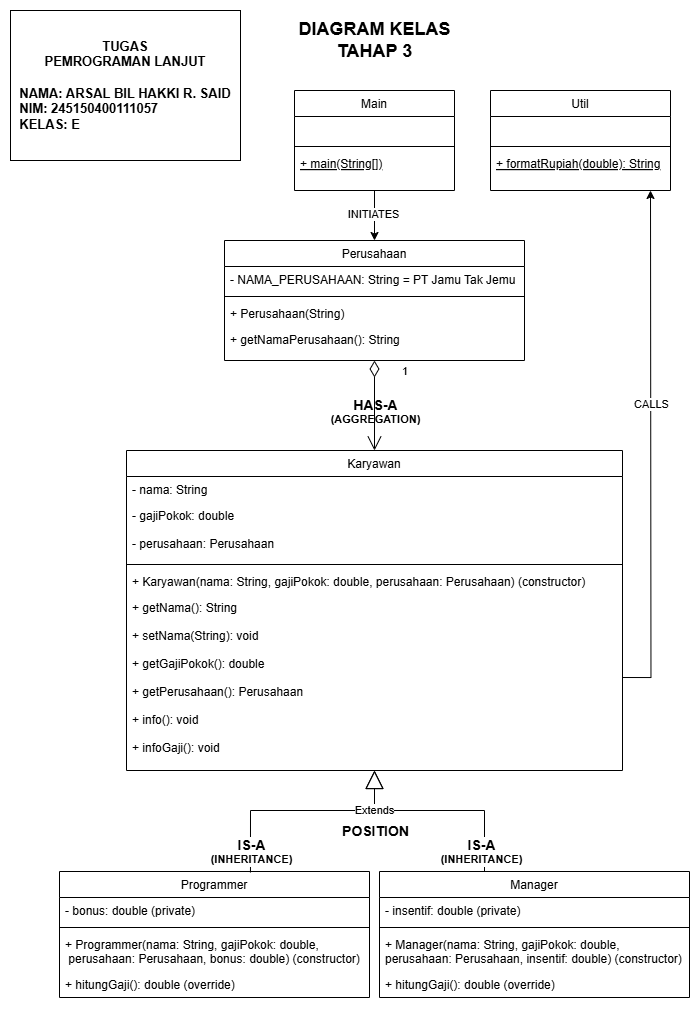

The diagram above was exported from draw.io. Its source (the exported page's mxGraphModel, read from the mxfile embedded in the PNG):
<mxGraphModel dx="1179" dy="484" grid="1" gridSize="10" guides="1" tooltips="1" connect="1" arrows="1" fold="1" page="1" pageScale="1" pageWidth="827" pageHeight="1169" math="0" shadow="0">
  <root>
    <mxCell id="0" />
    <mxCell id="1" parent="0" />
    <mxCell id="eSpl_FBNwF9SAV14hbs6-53" style="edgeStyle=orthogonalEdgeStyle;rounded=0;orthogonalLoop=1;jettySize=auto;html=1;exitX=0.5;exitY=1;exitDx=0;exitDy=0;entryX=0.5;entryY=0;entryDx=0;entryDy=0;" edge="1" parent="1" source="eSpl_FBNwF9SAV14hbs6-3" target="eSpl_FBNwF9SAV14hbs6-15">
      <mxGeometry relative="1" as="geometry" />
    </mxCell>
    <mxCell id="eSpl_FBNwF9SAV14hbs6-55" value="INITIATES" style="edgeLabel;html=1;align=center;verticalAlign=middle;resizable=0;points=[];" vertex="1" connectable="0" parent="eSpl_FBNwF9SAV14hbs6-53">
      <mxGeometry x="-0.0863" y="-2" relative="1" as="geometry">
        <mxPoint as="offset" />
      </mxGeometry>
    </mxCell>
    <mxCell id="eSpl_FBNwF9SAV14hbs6-3" value="Main" style="swimlane;fontStyle=0;align=center;verticalAlign=top;childLayout=stackLayout;horizontal=1;startSize=26;horizontalStack=0;resizeParent=1;resizeLast=0;collapsible=1;marginBottom=0;rounded=0;shadow=0;strokeWidth=1;" vertex="1" parent="1">
      <mxGeometry x="334" y="130" width="160" height="100" as="geometry">
        <mxRectangle x="230" y="140" width="160" height="26" as="alternateBounds" />
      </mxGeometry>
    </mxCell>
    <mxCell id="eSpl_FBNwF9SAV14hbs6-4" value=" " style="text;align=left;verticalAlign=top;spacingLeft=4;spacingRight=4;overflow=hidden;rotatable=0;points=[[0,0.5],[1,0.5]];portConstraint=eastwest;" vertex="1" parent="eSpl_FBNwF9SAV14hbs6-3">
      <mxGeometry y="26" width="160" height="26" as="geometry" />
    </mxCell>
    <mxCell id="eSpl_FBNwF9SAV14hbs6-5" value="" style="line;html=1;strokeWidth=1;align=left;verticalAlign=middle;spacingTop=-1;spacingLeft=3;spacingRight=3;rotatable=0;labelPosition=right;points=[];portConstraint=eastwest;" vertex="1" parent="eSpl_FBNwF9SAV14hbs6-3">
      <mxGeometry y="52" width="160" height="8" as="geometry" />
    </mxCell>
    <mxCell id="eSpl_FBNwF9SAV14hbs6-6" value="+ main(String[])" style="text;align=left;verticalAlign=top;spacingLeft=4;spacingRight=4;overflow=hidden;rotatable=0;points=[[0,0.5],[1,0.5]];portConstraint=eastwest;fontStyle=4" vertex="1" parent="eSpl_FBNwF9SAV14hbs6-3">
      <mxGeometry y="60" width="160" height="26" as="geometry" />
    </mxCell>
    <mxCell id="eSpl_FBNwF9SAV14hbs6-7" value="Karyawan" style="swimlane;fontStyle=0;align=center;verticalAlign=top;childLayout=stackLayout;horizontal=1;startSize=26;horizontalStack=0;resizeParent=1;resizeLast=0;collapsible=1;marginBottom=0;rounded=0;shadow=0;strokeWidth=1;" vertex="1" parent="1">
      <mxGeometry x="166" y="490" width="496" height="320" as="geometry">
        <mxRectangle x="130" y="380" width="160" height="26" as="alternateBounds" />
      </mxGeometry>
    </mxCell>
    <mxCell id="eSpl_FBNwF9SAV14hbs6-8" value="- nama: String" style="text;align=left;verticalAlign=top;spacingLeft=4;spacingRight=4;overflow=hidden;rotatable=0;points=[[0,0.5],[1,0.5]];portConstraint=eastwest;" vertex="1" parent="eSpl_FBNwF9SAV14hbs6-7">
      <mxGeometry y="26" width="496" height="26" as="geometry" />
    </mxCell>
    <mxCell id="eSpl_FBNwF9SAV14hbs6-9" value="- gajiPokok: double&#10;&#10;- perusahaan: Perusahaan" style="text;align=left;verticalAlign=top;spacingLeft=4;spacingRight=4;overflow=hidden;rotatable=0;points=[[0,0.5],[1,0.5]];portConstraint=eastwest;rounded=0;shadow=0;html=0;" vertex="1" parent="eSpl_FBNwF9SAV14hbs6-7">
      <mxGeometry y="52" width="496" height="58" as="geometry" />
    </mxCell>
    <mxCell id="eSpl_FBNwF9SAV14hbs6-10" value="" style="line;html=1;strokeWidth=1;align=left;verticalAlign=middle;spacingTop=-1;spacingLeft=3;spacingRight=3;rotatable=0;labelPosition=right;points=[];portConstraint=eastwest;" vertex="1" parent="eSpl_FBNwF9SAV14hbs6-7">
      <mxGeometry y="110" width="496" height="8" as="geometry" />
    </mxCell>
    <mxCell id="eSpl_FBNwF9SAV14hbs6-11" value="+ Karyawan(nama: String, gajiPokok: double, perusahaan: Perusahaan) (constructor)" style="text;align=left;verticalAlign=top;spacingLeft=4;spacingRight=4;overflow=hidden;rotatable=0;points=[[0,0.5],[1,0.5]];portConstraint=eastwest;" vertex="1" parent="eSpl_FBNwF9SAV14hbs6-7">
      <mxGeometry y="118" width="496" height="26" as="geometry" />
    </mxCell>
    <mxCell id="eSpl_FBNwF9SAV14hbs6-54" style="edgeStyle=orthogonalEdgeStyle;rounded=0;orthogonalLoop=1;jettySize=auto;html=1;exitX=1;exitY=0.5;exitDx=0;exitDy=0;" edge="1" parent="eSpl_FBNwF9SAV14hbs6-7" source="eSpl_FBNwF9SAV14hbs6-12">
      <mxGeometry relative="1" as="geometry">
        <mxPoint x="524" y="-260" as="targetPoint" />
      </mxGeometry>
    </mxCell>
    <mxCell id="eSpl_FBNwF9SAV14hbs6-56" value="CALLS" style="edgeLabel;html=1;align=center;verticalAlign=middle;resizable=0;points=[];" vertex="1" connectable="0" parent="eSpl_FBNwF9SAV14hbs6-54">
      <mxGeometry x="0.1722" relative="1" as="geometry">
        <mxPoint as="offset" />
      </mxGeometry>
    </mxCell>
    <mxCell id="eSpl_FBNwF9SAV14hbs6-12" value="+ getNama(): String&#10;&#10;+ setNama(String): void   &#10;&#10;+ getGajiPokok(): double  &#10;&#10;+ getPerusahaan(): Perusahaan&#10;&#10;+ info(): void   &#10;&#10;+ infoGaji(): void" style="text;align=left;verticalAlign=top;spacingLeft=4;spacingRight=4;overflow=hidden;rotatable=0;points=[[0,0.5],[1,0.5]];portConstraint=eastwest;fontStyle=0" vertex="1" parent="eSpl_FBNwF9SAV14hbs6-7">
      <mxGeometry y="144" width="496" height="166" as="geometry" />
    </mxCell>
    <mxCell id="eSpl_FBNwF9SAV14hbs6-15" value="Perusahaan" style="swimlane;fontStyle=0;align=center;verticalAlign=top;childLayout=stackLayout;horizontal=1;startSize=26;horizontalStack=0;resizeParent=1;resizeLast=0;collapsible=1;marginBottom=0;rounded=0;shadow=0;strokeWidth=1;" vertex="1" parent="1">
      <mxGeometry x="264" y="280" width="300" height="120" as="geometry">
        <mxRectangle x="550" y="140" width="160" height="26" as="alternateBounds" />
      </mxGeometry>
    </mxCell>
    <mxCell id="eSpl_FBNwF9SAV14hbs6-16" value="- NAMA_PERUSAHAAN: String = PT Jamu Tak Jemu" style="text;align=left;verticalAlign=top;spacingLeft=4;spacingRight=4;overflow=hidden;rotatable=0;points=[[0,0.5],[1,0.5]];portConstraint=eastwest;rounded=0;shadow=0;html=0;" vertex="1" parent="eSpl_FBNwF9SAV14hbs6-15">
      <mxGeometry y="26" width="300" height="26" as="geometry" />
    </mxCell>
    <mxCell id="eSpl_FBNwF9SAV14hbs6-17" value="" style="line;html=1;strokeWidth=1;align=left;verticalAlign=middle;spacingTop=-1;spacingLeft=3;spacingRight=3;rotatable=0;labelPosition=right;points=[];portConstraint=eastwest;" vertex="1" parent="eSpl_FBNwF9SAV14hbs6-15">
      <mxGeometry y="52" width="300" height="8" as="geometry" />
    </mxCell>
    <mxCell id="eSpl_FBNwF9SAV14hbs6-18" value="+ Perusahaan(String)" style="text;align=left;verticalAlign=top;spacingLeft=4;spacingRight=4;overflow=hidden;rotatable=0;points=[[0,0.5],[1,0.5]];portConstraint=eastwest;" vertex="1" parent="eSpl_FBNwF9SAV14hbs6-15">
      <mxGeometry y="60" width="300" height="26" as="geometry" />
    </mxCell>
    <mxCell id="eSpl_FBNwF9SAV14hbs6-19" value="+ getNamaPerusahaan(): String" style="text;align=left;verticalAlign=top;spacingLeft=4;spacingRight=4;overflow=hidden;rotatable=0;points=[[0,0.5],[1,0.5]];portConstraint=eastwest;" vertex="1" parent="eSpl_FBNwF9SAV14hbs6-15">
      <mxGeometry y="86" width="300" height="26" as="geometry" />
    </mxCell>
    <mxCell id="eSpl_FBNwF9SAV14hbs6-20" value="&lt;b&gt;&lt;font style=&quot;font-size: 18px;&quot;&gt;DIAGRAM KELAS&lt;/font&gt;&lt;/b&gt;&lt;div&gt;&lt;b&gt;&lt;font style=&quot;font-size: 18px;&quot;&gt;TAHAP 3&lt;/font&gt;&lt;/b&gt;&lt;/div&gt;" style="text;html=1;align=center;verticalAlign=middle;resizable=0;points=[];autosize=1;strokeColor=none;fillColor=none;" vertex="1" parent="1">
      <mxGeometry x="324" y="50" width="180" height="60" as="geometry" />
    </mxCell>
    <mxCell id="eSpl_FBNwF9SAV14hbs6-21" value="&lt;font style=&quot;font-size: 13px;&quot;&gt;&lt;b style=&quot;&quot;&gt;TUGAS&lt;/b&gt;&lt;/font&gt;&lt;div&gt;&lt;font style=&quot;font-size: 13px;&quot;&gt;&lt;b&gt;PEMROGRAMAN LANJUT&lt;/b&gt;&lt;/font&gt;&lt;/div&gt;&lt;div&gt;&lt;font style=&quot;font-size: 13px;&quot;&gt;&lt;b&gt;&lt;br&gt;&lt;/b&gt;&lt;/font&gt;&lt;/div&gt;&lt;div style=&quot;text-align: left;&quot;&gt;&lt;font style=&quot;font-size: 13px;&quot;&gt;&lt;b&gt;NAMA: ARSAL BIL HAKKI R. SAID&lt;/b&gt;&lt;/font&gt;&lt;/div&gt;&lt;div style=&quot;text-align: left;&quot;&gt;&lt;font style=&quot;font-size: 13px;&quot;&gt;&lt;b&gt;NIM: 245150400111057&lt;/b&gt;&lt;/font&gt;&lt;/div&gt;&lt;div style=&quot;text-align: left;&quot;&gt;&lt;font style=&quot;font-size: 13px;&quot;&gt;&lt;b style=&quot;&quot;&gt;KELAS: E&lt;/b&gt;&lt;/font&gt;&lt;/div&gt;" style="rounded=0;whiteSpace=wrap;html=1;" vertex="1" parent="1">
      <mxGeometry x="50" y="50" width="230" height="150" as="geometry" />
    </mxCell>
    <mxCell id="eSpl_FBNwF9SAV14hbs6-22" value="Programmer" style="swimlane;fontStyle=0;align=center;verticalAlign=top;childLayout=stackLayout;horizontal=1;startSize=26;horizontalStack=0;resizeParent=1;resizeLast=0;collapsible=1;marginBottom=0;rounded=0;shadow=0;strokeWidth=1;" vertex="1" parent="1">
      <mxGeometry x="99" y="911" width="310" height="126" as="geometry">
        <mxRectangle x="550" y="140" width="160" height="26" as="alternateBounds" />
      </mxGeometry>
    </mxCell>
    <mxCell id="eSpl_FBNwF9SAV14hbs6-23" value="- bonus: double (private)" style="text;align=left;verticalAlign=top;spacingLeft=4;spacingRight=4;overflow=hidden;rotatable=0;points=[[0,0.5],[1,0.5]];portConstraint=eastwest;rounded=0;shadow=0;html=0;" vertex="1" parent="eSpl_FBNwF9SAV14hbs6-22">
      <mxGeometry y="26" width="310" height="26" as="geometry" />
    </mxCell>
    <mxCell id="eSpl_FBNwF9SAV14hbs6-24" value="" style="line;html=1;strokeWidth=1;align=left;verticalAlign=middle;spacingTop=-1;spacingLeft=3;spacingRight=3;rotatable=0;labelPosition=right;points=[];portConstraint=eastwest;" vertex="1" parent="eSpl_FBNwF9SAV14hbs6-22">
      <mxGeometry y="52" width="310" height="8" as="geometry" />
    </mxCell>
    <mxCell id="eSpl_FBNwF9SAV14hbs6-25" value="+ Programmer(nama: String, gajiPokok: double,&#10; perusahaan: Perusahaan, bonus: double) (constructor)" style="text;align=left;verticalAlign=top;spacingLeft=4;spacingRight=4;overflow=hidden;rotatable=0;points=[[0,0.5],[1,0.5]];portConstraint=eastwest;" vertex="1" parent="eSpl_FBNwF9SAV14hbs6-22">
      <mxGeometry y="60" width="310" height="40" as="geometry" />
    </mxCell>
    <mxCell id="eSpl_FBNwF9SAV14hbs6-26" value="+ hitungGaji(): double (override)" style="text;align=left;verticalAlign=top;spacingLeft=4;spacingRight=4;overflow=hidden;rotatable=0;points=[[0,0.5],[1,0.5]];portConstraint=eastwest;fontStyle=0" vertex="1" parent="eSpl_FBNwF9SAV14hbs6-22">
      <mxGeometry y="100" width="310" height="26" as="geometry" />
    </mxCell>
    <mxCell id="eSpl_FBNwF9SAV14hbs6-27" value="Manager" style="swimlane;fontStyle=0;align=center;verticalAlign=top;childLayout=stackLayout;horizontal=1;startSize=26;horizontalStack=0;resizeParent=1;resizeLast=0;collapsible=1;marginBottom=0;rounded=0;shadow=0;strokeWidth=1;" vertex="1" parent="1">
      <mxGeometry x="419" y="911" width="310" height="126" as="geometry">
        <mxRectangle x="550" y="140" width="160" height="26" as="alternateBounds" />
      </mxGeometry>
    </mxCell>
    <mxCell id="eSpl_FBNwF9SAV14hbs6-28" value="- insentif: double (private)" style="text;align=left;verticalAlign=top;spacingLeft=4;spacingRight=4;overflow=hidden;rotatable=0;points=[[0,0.5],[1,0.5]];portConstraint=eastwest;rounded=0;shadow=0;html=0;" vertex="1" parent="eSpl_FBNwF9SAV14hbs6-27">
      <mxGeometry y="26" width="310" height="26" as="geometry" />
    </mxCell>
    <mxCell id="eSpl_FBNwF9SAV14hbs6-29" value="" style="line;html=1;strokeWidth=1;align=left;verticalAlign=middle;spacingTop=-1;spacingLeft=3;spacingRight=3;rotatable=0;labelPosition=right;points=[];portConstraint=eastwest;" vertex="1" parent="eSpl_FBNwF9SAV14hbs6-27">
      <mxGeometry y="52" width="310" height="8" as="geometry" />
    </mxCell>
    <mxCell id="eSpl_FBNwF9SAV14hbs6-30" value="+ Manager(nama: String, gajiPokok: double,&#10;perusahaan: Perusahaan, insentif: double) (constructor)" style="text;align=left;verticalAlign=top;spacingLeft=4;spacingRight=4;overflow=hidden;rotatable=0;points=[[0,0.5],[1,0.5]];portConstraint=eastwest;" vertex="1" parent="eSpl_FBNwF9SAV14hbs6-27">
      <mxGeometry y="60" width="310" height="40" as="geometry" />
    </mxCell>
    <mxCell id="eSpl_FBNwF9SAV14hbs6-31" value="+ hitungGaji(): double (override)" style="text;align=left;verticalAlign=top;spacingLeft=4;spacingRight=4;overflow=hidden;rotatable=0;points=[[0,0.5],[1,0.5]];portConstraint=eastwest;" vertex="1" parent="eSpl_FBNwF9SAV14hbs6-27">
      <mxGeometry y="100" width="310" height="26" as="geometry" />
    </mxCell>
    <mxCell id="eSpl_FBNwF9SAV14hbs6-36" value="&lt;span style=&quot;font-size: 14px;&quot;&gt;&lt;b&gt;HAS-A&lt;/b&gt;&lt;/span&gt;&lt;br&gt;&lt;div&gt;&lt;b&gt;(AGGREGATION)&lt;/b&gt;&lt;/div&gt;" style="edgeLabel;html=1;align=center;verticalAlign=middle;resizable=0;points=[];" connectable="0" vertex="1" parent="1">
      <mxGeometry x="414.0020051958845" y="450" as="geometry" />
    </mxCell>
    <mxCell id="eSpl_FBNwF9SAV14hbs6-37" value="Util" style="swimlane;fontStyle=0;align=center;verticalAlign=top;childLayout=stackLayout;horizontal=1;startSize=26;horizontalStack=0;resizeParent=1;resizeLast=0;collapsible=1;marginBottom=0;rounded=0;shadow=0;strokeWidth=1;" vertex="1" parent="1">
      <mxGeometry x="530" y="130" width="180" height="100" as="geometry">
        <mxRectangle x="230" y="140" width="160" height="26" as="alternateBounds" />
      </mxGeometry>
    </mxCell>
    <mxCell id="eSpl_FBNwF9SAV14hbs6-38" value=" " style="text;align=left;verticalAlign=top;spacingLeft=4;spacingRight=4;overflow=hidden;rotatable=0;points=[[0,0.5],[1,0.5]];portConstraint=eastwest;" vertex="1" parent="eSpl_FBNwF9SAV14hbs6-37">
      <mxGeometry y="26" width="180" height="26" as="geometry" />
    </mxCell>
    <mxCell id="eSpl_FBNwF9SAV14hbs6-39" value="" style="line;html=1;strokeWidth=1;align=left;verticalAlign=middle;spacingTop=-1;spacingLeft=3;spacingRight=3;rotatable=0;labelPosition=right;points=[];portConstraint=eastwest;" vertex="1" parent="eSpl_FBNwF9SAV14hbs6-37">
      <mxGeometry y="52" width="180" height="8" as="geometry" />
    </mxCell>
    <mxCell id="eSpl_FBNwF9SAV14hbs6-40" value="+ formatRupiah(double): String" style="text;align=left;verticalAlign=top;spacingLeft=4;spacingRight=4;overflow=hidden;rotatable=0;points=[[0,0.5],[1,0.5]];portConstraint=eastwest;fontStyle=4" vertex="1" parent="eSpl_FBNwF9SAV14hbs6-37">
      <mxGeometry y="60" width="180" height="26" as="geometry" />
    </mxCell>
    <mxCell id="eSpl_FBNwF9SAV14hbs6-44" value="Extends" style="endArrow=block;endSize=16;endFill=0;html=1;rounded=0;exitX=0.616;exitY=0.008;exitDx=0;exitDy=0;exitPerimeter=0;entryX=0.5;entryY=1;entryDx=0;entryDy=0;" edge="1" parent="1" source="eSpl_FBNwF9SAV14hbs6-22" target="eSpl_FBNwF9SAV14hbs6-7">
      <mxGeometry x="0.646" width="160" relative="1" as="geometry">
        <mxPoint x="440" y="820" as="sourcePoint" />
        <mxPoint x="199" y="810" as="targetPoint" />
        <Array as="points">
          <mxPoint x="290" y="850" />
          <mxPoint x="414" y="850" />
        </Array>
        <mxPoint as="offset" />
      </mxGeometry>
    </mxCell>
    <mxCell id="eSpl_FBNwF9SAV14hbs6-45" value="&lt;span style=&quot;font-size: 14px;&quot;&gt;&lt;b&gt;IS-A&lt;/b&gt;&lt;/span&gt;&lt;br&gt;&lt;div&gt;&lt;b style=&quot;&quot;&gt;&lt;font&gt;(INHERITANCE)&lt;/font&gt;&lt;/b&gt;&lt;/div&gt;" style="edgeLabel;html=1;align=center;verticalAlign=middle;resizable=0;points=[];" connectable="0" vertex="1" parent="1">
      <mxGeometry x="290.2439841575176" y="890" as="geometry" />
    </mxCell>
    <mxCell id="eSpl_FBNwF9SAV14hbs6-47" value="Extends" style="endArrow=block;endSize=16;endFill=0;html=1;rounded=0;exitX=0.616;exitY=0.008;exitDx=0;exitDy=0;exitPerimeter=0;" edge="1" parent="1">
      <mxGeometry x="0.6209" width="160" relative="1" as="geometry">
        <mxPoint x="524" y="911" as="sourcePoint" />
        <mxPoint x="414" y="810" as="targetPoint" />
        <Array as="points">
          <mxPoint x="524" y="850" />
          <mxPoint x="414" y="850" />
        </Array>
        <mxPoint as="offset" />
      </mxGeometry>
    </mxCell>
    <mxCell id="eSpl_FBNwF9SAV14hbs6-49" value="&lt;span style=&quot;font-size: 14px;&quot;&gt;&lt;b&gt;IS-A&lt;/b&gt;&lt;/span&gt;&lt;br&gt;&lt;div&gt;&lt;b style=&quot;&quot;&gt;&lt;font&gt;(INHERITANCE)&lt;/font&gt;&lt;/b&gt;&lt;/div&gt;" style="edgeLabel;html=1;align=center;verticalAlign=middle;resizable=0;points=[];" connectable="0" vertex="1" parent="1">
      <mxGeometry x="520.0039841575176" y="890" as="geometry" />
    </mxCell>
    <mxCell id="eSpl_FBNwF9SAV14hbs6-51" value="1" style="endArrow=open;html=1;endSize=12;startArrow=diamondThin;startSize=14;startFill=0;edgeStyle=orthogonalEdgeStyle;align=left;verticalAlign=bottom;rounded=0;exitX=0.5;exitY=1;exitDx=0;exitDy=0;entryX=0.5;entryY=0;entryDx=0;entryDy=0;" edge="1" parent="1" source="eSpl_FBNwF9SAV14hbs6-15" target="eSpl_FBNwF9SAV14hbs6-7">
      <mxGeometry x="-0.5556" y="26" relative="1" as="geometry">
        <mxPoint x="370" y="460" as="sourcePoint" />
        <mxPoint x="530" y="460" as="targetPoint" />
        <mxPoint as="offset" />
      </mxGeometry>
    </mxCell>
    <mxCell id="eSpl_FBNwF9SAV14hbs6-52" value="&lt;span style=&quot;font-size: 14px;&quot;&gt;&lt;b&gt;POSITION&lt;/b&gt;&lt;/span&gt;" style="edgeLabel;html=1;align=center;verticalAlign=middle;resizable=0;points=[];" connectable="0" vertex="1" parent="1">
      <mxGeometry x="414.0039841575176" y="870" as="geometry" />
    </mxCell>
  </root>
</mxGraphModel>